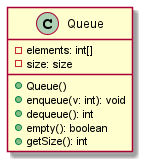

The diagram above was rendered by PlantUML. Its source (embedded in the PNG):
@startuml
class Queue {
    -elements: int[]
    -size: size
    +Queue()
    +enqueue(v: int): void
    +dequeue(): int
    +empty(): boolean
    +getSize(): int
}
@enduml